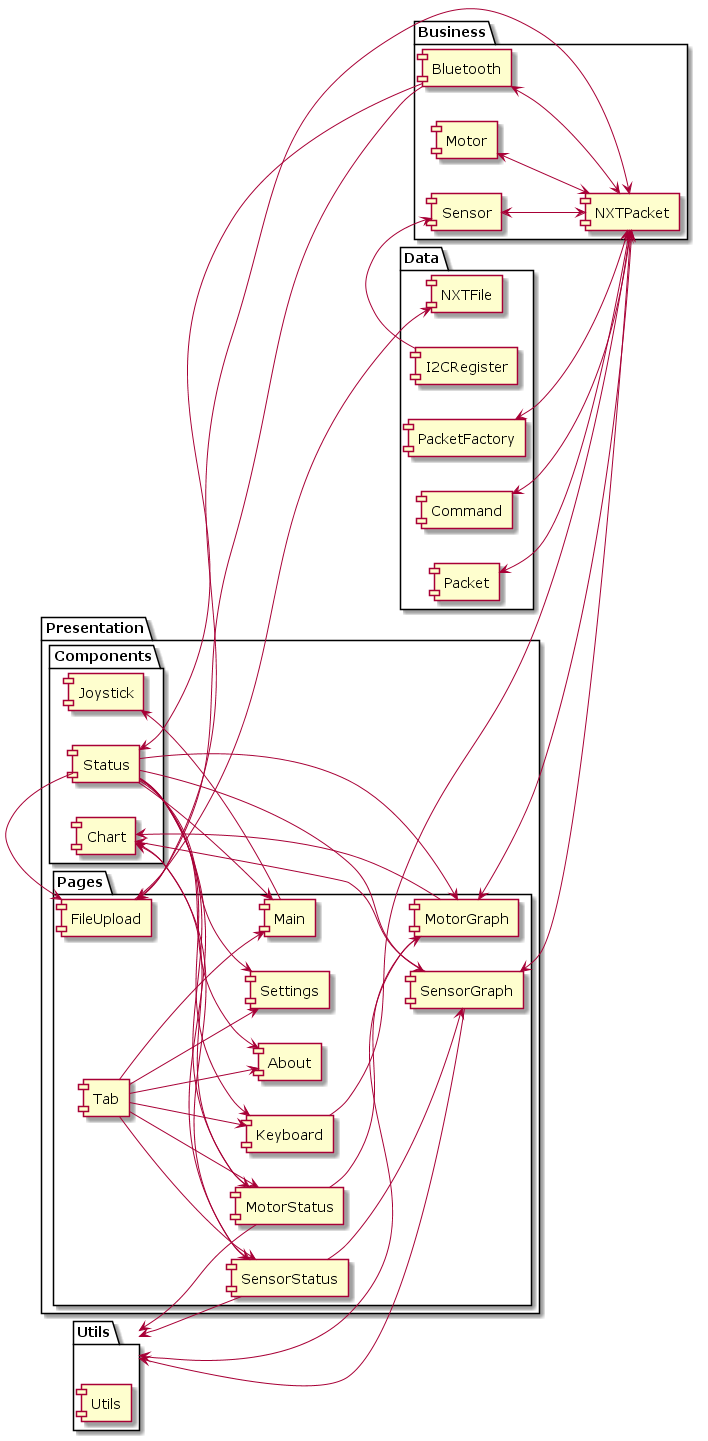

The diagram above was rendered by PlantUML. Its source (embedded in the PNG):
@startuml architecture
left to right direction

package "Presentation" {
    package "Pages" {
        [Main]
        [Tab]
        [About]
        [FileUpload]
        [Keyboard]
        [MotorStatus]
        [SensorStatus]
        [MotorGraph]
        [SensorGraph]
        [Settings]
    }
    package "Components" {
        [Status]
        [Chart]
        [Joystick]
    }
}

package "Business" {
    [Bluetooth]
    [NXTPacket]
    [Motor]
    [Sensor]
}


package "Utils" {
    component util as "Utils"
}
package "Data" {
    [I2CRegister]
    [NXTFile]
    [Command]
    [Packet]
    [PacketFactory]
}

Tab --> Main
Tab --> About
Tab --> Keyboard
Tab --> Settings
Tab --> SensorStatus
Tab --> MotorStatus
Status --> Main
Status --> About
Status --> Keyboard
Status --> Settings
Status --> SensorStatus
Status --> MotorStatus
Status --> MotorGraph
Status --> SensorGraph
Status --> FileUpload
Utils <-- MotorGraph
Utils <-- SensorGraph
Utils <-- SensorStatus
Utils <-- MotorStatus
MotorStatus --> MotorGraph
SensorStatus --> SensorGraph
Keyboard --> NXTPacket
MotorGraph <--> NXTPacket
SensorGraph <--> NXTPacket
Bluetooth <--> NXTPacket
Motor <--> NXTPacket
Sensor <--> NXTPacket
FileUpload <--> NXTPacket
FileUpload <- Bluetooth
Status <-- Bluetooth
Joystick <-- Main
Sensor <-- I2CRegister
NXTFile <-- FileUpload
Command <-- NXTPacket
Packet <-- NXTPacket
PacketFactory <--> NXTPacket
Chart <-- MotorStatus
Chart <-- SensorStatus
Chart <-- MotorGraph
Chart <-- SensorGraph

@enduml